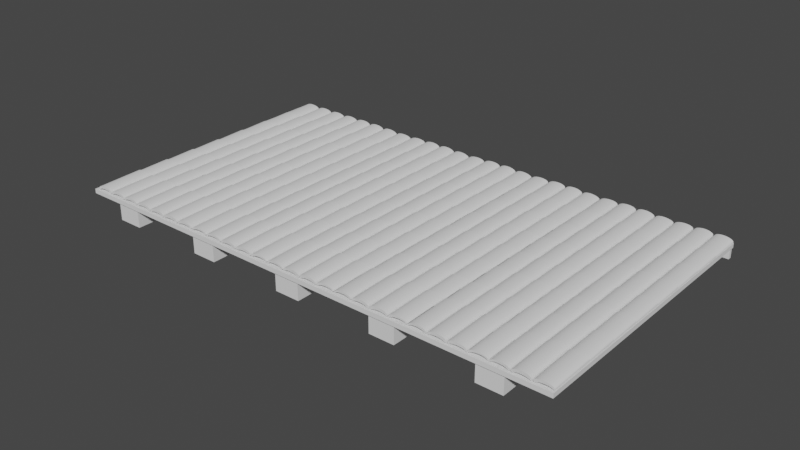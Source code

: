 # Source: WallEasternRoofed.blend  (saved by Blender 2.82.7; exported with 4.5.12 LTS)
import bpy
from mathutils import Matrix  # noqa: F401  (used for matrix-valued properties, if any)

bpy.ops.wm.read_factory_settings(use_empty=True)
scene = bpy.context.scene
scene.name = 'Scene'

# ---- collections
col_collection = bpy.data.collections.new('Collection'); scene.collection.children.link(col_collection)

# ---- world
world_world = bpy.data.worlds.new('World'); scene.world = world_world
world_world.use_nodes = True; world_world.node_tree.nodes.clear()
_N = world_world.node_tree.nodes; _L = world_world.node_tree.links
n0 = _N.new('ShaderNodeOutputWorld'); n0.name = 'World Output'; n0.location = (300, 300)
n1 = _N.new('ShaderNodeBackground'); n1.name = 'Background'; n1.location = (10, 300)
n1.inputs[0].default_value = (0.05088, 0.05088, 0.05088, 1.0)
_L.new(n1.outputs[0], n0.inputs[0])
n0.is_active_output = True
world_world.color = (0.05088, 0.05088, 0.05088)
world_world.use_sun_shadow = False
world_world.sun_shadow_jitter_overblur = 0.0

# ---- meshes
me_plane = bpy.data.meshes.new('Plane')
me_plane.from_pydata([(-2.85, 0.1088, -1.625), (2.864, 0.1088, -1.625), (-2.85, 0.2088, -1.625), (2.864, 0.2088, -1.625)], [], [(0, 1, 3, 2)])
_uv = me_plane.uv_layers.new(name='UVMap')
_uv.uv.foreach_set('vector', [0.7408, 1.0, 0.7407, 0.0, 1.0, 0.0, 1.0, 1.0])
me_plane.use_remesh_preserve_volume = False
me_plane.use_remesh_preserve_attributes = False
me_plane.use_mirror_vertex_groups = False
me_plane.update()
me_cube_004 = bpy.data.meshes.new('Cube.004')
me_cube_004.from_pydata([(-2.85, -1.35, 0.718), (-2.85, 1.65, -0.282), (2.864, -1.35, 0.718), (2.864, 1.65, -0.282)], [], [(1, 3, 2, 0)])
_uv = me_cube_004.uv_layers.new(name='UVMap')
_uv.uv.foreach_set('vector', [1.7e-07, 1.0, 0.0, 1.252e-07, 0.5636, 0.0, 0.5636, 1.0])
me_cube_004.use_remesh_preserve_volume = False
me_cube_004.use_remesh_preserve_attributes = False
me_cube_004.use_mirror_vertex_groups = False
me_cube_004.update()
me_cube_005 = bpy.data.meshes.new('Cube.005')
me_cube_005.from_pydata([(2.114, -1.35, 0.668), (2.114, 1.65, -0.332), (2.4, -1.35, 0.668), (2.4, 1.65, -0.332)], [], [(1, 3, 2, 0)])
_uv = me_cube_005.uv_layers.new(name='UVMap')
_uv.uv.foreach_set('vector', [1.0, 1.0, 1.669e-06, 1.0, 0.0, 0.0, 1.0, 0.0])
me_cube_005.use_remesh_preserve_volume = False
me_cube_005.use_remesh_preserve_attributes = False
me_cube_005.use_mirror_vertex_groups = False
me_cube_005.update()
me_circle_001 = bpy.data.meshes.new('Circle.001')
me_circle_001.from_pydata([(28.64, -3.038, -14.79), (28.62, -3.106, -14.79), (28.57, -3.172, -14.79), (28.47, -3.232, -14.79), (28.35, -3.285, -14.79), (28.2, -3.329, -14.79), (28.03, -3.361, -14.79), (27.84, -3.381, -14.79), (27.64, -3.388, -14.79), (27.45, -3.381, -14.79), (27.26, -3.361, -14.79), (27.09, -3.329, -14.79), (26.94, -3.285, -14.79), (26.81, -3.232, -14.79), (26.72, -3.172, -14.79), (26.66, -3.106, -14.79), (26.64, -3.038, -14.79), (28.64, -3.038, -9.792), (28.62, -3.106, -9.792), (28.57, -3.172, -9.792), (28.47, -3.232, -9.792), (28.35, -3.285, -9.792), (28.2, -3.329, -9.792), (28.03, -3.361, -9.792), (27.84, -3.381, -9.792), (27.64, -3.388, -9.792), (27.45, -3.381, -9.792), (27.26, -3.361, -9.792), (27.09, -3.329, -9.792), (26.94, -3.285, -9.792), (26.81, -3.232, -9.792), (26.72, -3.172, -9.792), (26.66, -3.106, -9.792), (26.64, -3.038, -9.792)], [], [(4, 3, 20, 21), (12, 11, 28, 29), (5, 4, 21, 22), (13, 12, 29, 30), (6, 5, 22, 23), (14, 13, 30, 31), (7, 6, 23, 24), (15, 14, 31, 32), (8, 7, 24, 25), (1, 0, 17, 18), (16, 15, 32, 33), (9, 8, 25, 26), (2, 1, 18, 19), (10, 9, 26, 27), (3, 2, 19, 20), (11, 10, 27, 28)])
_uv = me_circle_001.uv_layers.new(name='UVMap')
_uv.uv.foreach_set('vector', [0.5862, 0.875, 0.5636, 0.875, 0.5636, 8.345e-08, 0.5862, 0.0, 0.8379, 0.875, 0.8114, 0.875, 0.8114, 8.345e-08, 0.8379, 8.345e-08, 0.6136, 0.875, 0.5862, 0.875, 0.5862, 0.0, 0.6136, 0.0, 0.8596, 0.875, 0.8379, 0.875, 0.8379, 8.345e-08, 0.8596, 8.345e-08, 0.6447, 0.875, 0.6136, 0.875, 0.6136, 0.0, 0.6447, 0.0, 0.887, 9.311e-09, 0.9043, 8.028e-09, 0.9043, 0.875, 0.887, 0.875, 0.6782, 0.875, 0.6447, 0.875, 0.6447, 0.0, 0.6782, 8.345e-08, 0.8719, 0.0, 0.887, 9.311e-09, 0.887, 0.875, 0.8719, 0.875, 0.713, 0.875, 0.6782, 0.875, 0.6782, 8.345e-08, 0.713, 8.345e-08, 0.9367, 2.87e-09, 0.9491, 0.0, 0.9491, 0.875, 0.9367, 0.875, 0.8596, 9.146e-10, 0.8719, 0.0, 0.8719, 0.875, 0.8596, 0.875, 0.7477, 0.875, 0.713, 0.875, 0.713, 8.345e-08, 0.7477, 0.0, 0.9216, 1.344e-08, 0.9367, 2.87e-09, 0.9367, 0.875, 0.9216, 0.875, 0.7809, 0.875, 0.7477, 0.875, 0.7477, 0.0, 0.7809, 1.669e-07, 0.9043, 1.016e-08, 0.9216, 1.344e-08, 0.9216, 0.875, 0.9043, 0.875, 0.8114, 0.875, 0.7809, 0.875, 0.7809, 1.669e-07, 0.8114, 8.345e-08])
me_circle_001.use_remesh_preserve_volume = False
me_circle_001.use_remesh_preserve_attributes = False
me_circle_001.use_mirror_vertex_groups = False
me_circle_001.update()

# ---- objects
ob_plane = bpy.data.objects.new('Plane', me_plane)
ob_cube = bpy.data.objects.new('Cube', me_cube_004)
ob_cube_001 = bpy.data.objects.new('Cube.001', me_cube_005)
ob_circle = bpy.data.objects.new('Circle', me_circle_001)

# ---- transforms, parenting, visibility, modifiers, constraints
ob_plane.location = (0.0, 0.0, 0.0)
ob_plane.rotation_euler = (1.571, -0.0, 0.0)
ob_plane.lineart.crease_threshold = 0.0
_m = ob_plane.modifiers.new('Solidify', 'SOLIDIFY')
_m.thickness = 0.04
_m.offset = 1.0
_m.nonmanifold_thickness_mode = 'FIXED'
_m.nonmanifold_merge_threshold = 0.0003
ob_cube.location = (0.0, 0.0, -5.96e-08)
ob_cube.rotation_euler = (0.3229, -0.0, 0.0)
ob_cube.lineart.crease_threshold = 0.0
_m = ob_cube.modifiers.new('Solidify', 'SOLIDIFY')
_m.thickness = 0.05
_m.offset = 1.0
_m.nonmanifold_thickness_mode = 'FIXED'
_m.nonmanifold_merge_threshold = 0.0003
ob_cube_001.location = (0.0, 0.0, -5.96e-08)
ob_cube_001.rotation_euler = (0.3229, -0.0, 0.0)
ob_cube_001.lineart.crease_threshold = 0.0
_m = ob_cube_001.modifiers.new('Solidify', 'SOLIDIFY')
_m.thickness = 0.2
_m.offset = 1.0
_m.nonmanifold_thickness_mode = 'FIXED'
_m.nonmanifold_merge_threshold = 0.0003
_m = ob_cube_001.modifiers.new('Array', 'ARRAY')
_m.count = 5
_m.constant_offset_displace = (0.0, 0.0, 0.0)
_m.relative_offset_displace = (-4.0, 0.0, 0.0)
ob_circle.location = (0.0, 0.0, 0.0)
ob_circle.rotation_euler = (-1.549, -0.0, 0.0)
ob_circle.scale = (0.1, 0.1, 0.1)
ob_circle.lineart.crease_threshold = 0.0
_m = ob_circle.modifiers.new('Solidify', 'SOLIDIFY')
_m.thickness = 0.16
_m.nonmanifold_thickness_mode = 'FIXED'
_m.nonmanifold_merge_threshold = 0.0003
_m = ob_circle.modifiers.new('Array', 'ARRAY')
_m.count = 8
_m.use_constant_offset = True
_m.constant_offset_displace = (0.0, 0.1, 0.0)
_m.relative_offset_displace = (0.0, 0.0, 0.75)
_m = ob_circle.modifiers.new('Array.001', 'ARRAY')
_m.count = 27
_m.constant_offset_displace = (0.0, 0.0, 0.0)
_m.relative_offset_displace = (-1.05, 0.0, 0.0)
_m = ob_circle.modifiers.new('Wave', 'WAVE')
_m.use_normal = True
_m.use_normal_x = False
_m.time_offset = -233.9
_m.start_position_x = -24.0
_m.start_position_y = -13.0
_m.height = 0.1444
_m.width = 3.907
_m.narrowness = 0.3148

# ---- collection membership
scene.collection.objects.link(ob_plane)
col_collection.objects.link(ob_cube)
col_collection.objects.link(ob_cube_001)
col_collection.objects.link(ob_circle)

# ---- scene / render settings (as saved in the file)
scene.frame_start = 1; scene.frame_end = 250; scene.frame_set(1)
scene.render.engine = 'BLENDER_EEVEE_NEXT'
scene.cycles.use_denoising = False
scene.cycles.samples = 128
scene.cycles.sampling_pattern = 'TABULATED_SOBOL'
scene.cycles.use_adaptive_sampling = False
scene.cycles.use_light_tree = False
scene.view_settings.view_transform = 'Filmic'
bpy.context.view_layer.update()

# ---- added for rendering (the .blend has no active camera and no usable light): camera, sun
cam_auto = bpy.data.cameras.new('AutoCamera')
cam_auto.lens = 50.0
cam_auto.sensor_width = 36.0
cam_auto.clip_end = 1000.0
ob_auto_camera = bpy.data.objects.new('AutoCamera', cam_auto)
scene.collection.objects.link(ob_auto_camera)
ob_auto_camera.location = (6.41996, -7.60613, 5.26097)
ob_auto_camera.rotation_euler = (1.09748, -7.21219e-08, 0.694738)
scene.camera = ob_auto_camera
light_auto_sun = bpy.data.lights.new('AutoSun', 'SUN')
light_auto_sun.energy = 3.0
light_auto_sun.angle = 0.0523599
ob_auto_sun = bpy.data.objects.new('AutoSun', light_auto_sun)
scene.collection.objects.link(ob_auto_sun)
ob_auto_sun.rotation_euler = (0.872665, 0.174533, 0.523599)
bpy.context.view_layer.update()
